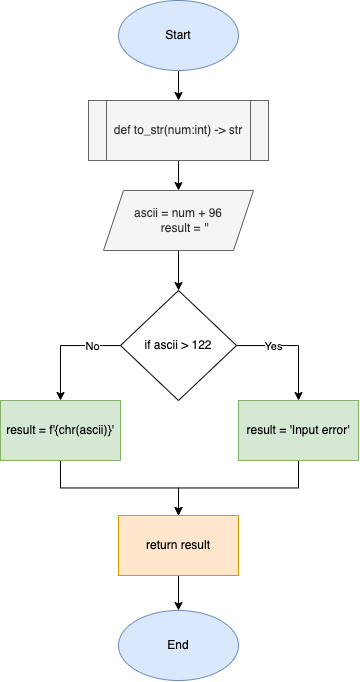

The diagram above was exported from draw.io. Its source (the exported page's mxGraphModel, read from the mxfile embedded in the PNG):
<mxGraphModel dx="996" dy="620" grid="1" gridSize="10" guides="1" tooltips="1" connect="1" arrows="1" fold="1" page="1" pageScale="1" pageWidth="827" pageHeight="1169" math="0" shadow="0">
  <root>
    <mxCell id="0" />
    <mxCell id="1" parent="0" />
    <mxCell id="L3UxMW9o5FiO_Wdm-N-I-3" value="" style="edgeStyle=orthogonalEdgeStyle;rounded=0;orthogonalLoop=1;jettySize=auto;html=1;" edge="1" parent="1" source="L3UxMW9o5FiO_Wdm-N-I-1" target="L3UxMW9o5FiO_Wdm-N-I-2">
      <mxGeometry relative="1" as="geometry" />
    </mxCell>
    <mxCell id="L3UxMW9o5FiO_Wdm-N-I-1" value="Start" style="ellipse;whiteSpace=wrap;html=1;fillColor=#dae8fc;strokeColor=#6c8ebf;" vertex="1" parent="1">
      <mxGeometry x="354" y="40" width="120" height="70" as="geometry" />
    </mxCell>
    <mxCell id="L3UxMW9o5FiO_Wdm-N-I-5" value="" style="edgeStyle=orthogonalEdgeStyle;rounded=0;orthogonalLoop=1;jettySize=auto;html=1;" edge="1" parent="1" source="L3UxMW9o5FiO_Wdm-N-I-2" target="L3UxMW9o5FiO_Wdm-N-I-4">
      <mxGeometry relative="1" as="geometry" />
    </mxCell>
    <mxCell id="L3UxMW9o5FiO_Wdm-N-I-2" value="def to_str(num:int) -&amp;gt; str" style="shape=process;whiteSpace=wrap;html=1;backgroundOutline=1;fillColor=#f5f5f5;fontColor=#333333;strokeColor=#666666;" vertex="1" parent="1">
      <mxGeometry x="324" y="140" width="180" height="60" as="geometry" />
    </mxCell>
    <mxCell id="L3UxMW9o5FiO_Wdm-N-I-7" value="" style="edgeStyle=orthogonalEdgeStyle;rounded=0;orthogonalLoop=1;jettySize=auto;html=1;" edge="1" parent="1" source="L3UxMW9o5FiO_Wdm-N-I-4" target="L3UxMW9o5FiO_Wdm-N-I-6">
      <mxGeometry relative="1" as="geometry" />
    </mxCell>
    <mxCell id="L3UxMW9o5FiO_Wdm-N-I-4" value="&lt;div&gt;ascii = num + 96&lt;/div&gt;&lt;div&gt;&amp;nbsp; &amp;nbsp; result = ''&lt;/div&gt;" style="shape=parallelogram;perimeter=parallelogramPerimeter;whiteSpace=wrap;html=1;fixedSize=1;fillColor=#f5f5f5;fontColor=#333333;strokeColor=#666666;" vertex="1" parent="1">
      <mxGeometry x="339" y="230" width="150" height="60" as="geometry" />
    </mxCell>
    <mxCell id="L3UxMW9o5FiO_Wdm-N-I-9" style="edgeStyle=orthogonalEdgeStyle;rounded=0;orthogonalLoop=1;jettySize=auto;html=1;entryX=0.5;entryY=0;entryDx=0;entryDy=0;" edge="1" parent="1" source="L3UxMW9o5FiO_Wdm-N-I-6" target="L3UxMW9o5FiO_Wdm-N-I-8">
      <mxGeometry relative="1" as="geometry" />
    </mxCell>
    <mxCell id="L3UxMW9o5FiO_Wdm-N-I-13" value="Yes" style="edgeLabel;html=1;align=center;verticalAlign=middle;resizable=0;points=[];" vertex="1" connectable="0" parent="L3UxMW9o5FiO_Wdm-N-I-9">
      <mxGeometry x="-0.3675" relative="1" as="geometry">
        <mxPoint as="offset" />
      </mxGeometry>
    </mxCell>
    <mxCell id="L3UxMW9o5FiO_Wdm-N-I-11" style="edgeStyle=orthogonalEdgeStyle;rounded=0;orthogonalLoop=1;jettySize=auto;html=1;" edge="1" parent="1" source="L3UxMW9o5FiO_Wdm-N-I-6" target="L3UxMW9o5FiO_Wdm-N-I-10">
      <mxGeometry relative="1" as="geometry">
        <Array as="points">
          <mxPoint x="296" y="385" />
        </Array>
      </mxGeometry>
    </mxCell>
    <mxCell id="L3UxMW9o5FiO_Wdm-N-I-14" value="No" style="edgeLabel;html=1;align=center;verticalAlign=middle;resizable=0;points=[];" vertex="1" connectable="0" parent="L3UxMW9o5FiO_Wdm-N-I-11">
      <mxGeometry x="-0.5014" relative="1" as="geometry">
        <mxPoint as="offset" />
      </mxGeometry>
    </mxCell>
    <mxCell id="L3UxMW9o5FiO_Wdm-N-I-6" value="if ascii &amp;gt; 122" style="rhombus;whiteSpace=wrap;html=1;" vertex="1" parent="1">
      <mxGeometry x="356" y="330" width="116" height="110" as="geometry" />
    </mxCell>
    <mxCell id="L3UxMW9o5FiO_Wdm-N-I-17" style="edgeStyle=orthogonalEdgeStyle;rounded=0;orthogonalLoop=1;jettySize=auto;html=1;entryX=0.5;entryY=0;entryDx=0;entryDy=0;" edge="1" parent="1" source="L3UxMW9o5FiO_Wdm-N-I-8" target="L3UxMW9o5FiO_Wdm-N-I-15">
      <mxGeometry relative="1" as="geometry" />
    </mxCell>
    <mxCell id="L3UxMW9o5FiO_Wdm-N-I-8" value="result = 'Input error'" style="rounded=0;whiteSpace=wrap;html=1;fillColor=#d5e8d4;strokeColor=#82b366;" vertex="1" parent="1">
      <mxGeometry x="474" y="440" width="120" height="60" as="geometry" />
    </mxCell>
    <mxCell id="L3UxMW9o5FiO_Wdm-N-I-16" style="edgeStyle=orthogonalEdgeStyle;rounded=0;orthogonalLoop=1;jettySize=auto;html=1;" edge="1" parent="1" source="L3UxMW9o5FiO_Wdm-N-I-10" target="L3UxMW9o5FiO_Wdm-N-I-15">
      <mxGeometry relative="1" as="geometry" />
    </mxCell>
    <mxCell id="L3UxMW9o5FiO_Wdm-N-I-10" value="result = f'{chr(ascii)}'" style="rounded=0;whiteSpace=wrap;html=1;fillColor=#d5e8d4;strokeColor=#82b366;" vertex="1" parent="1">
      <mxGeometry x="236" y="440" width="120" height="60" as="geometry" />
    </mxCell>
    <mxCell id="L3UxMW9o5FiO_Wdm-N-I-19" value="" style="edgeStyle=orthogonalEdgeStyle;rounded=0;orthogonalLoop=1;jettySize=auto;html=1;" edge="1" parent="1" source="L3UxMW9o5FiO_Wdm-N-I-15" target="L3UxMW9o5FiO_Wdm-N-I-18">
      <mxGeometry relative="1" as="geometry" />
    </mxCell>
    <mxCell id="L3UxMW9o5FiO_Wdm-N-I-15" value="return result" style="rounded=0;whiteSpace=wrap;html=1;fillColor=#ffe6cc;strokeColor=#d79b00;" vertex="1" parent="1">
      <mxGeometry x="354" y="555" width="120" height="60" as="geometry" />
    </mxCell>
    <mxCell id="L3UxMW9o5FiO_Wdm-N-I-18" value="End" style="ellipse;whiteSpace=wrap;html=1;fillColor=#dae8fc;strokeColor=#6c8ebf;" vertex="1" parent="1">
      <mxGeometry x="354" y="650" width="120" height="70" as="geometry" />
    </mxCell>
  </root>
</mxGraphModel>